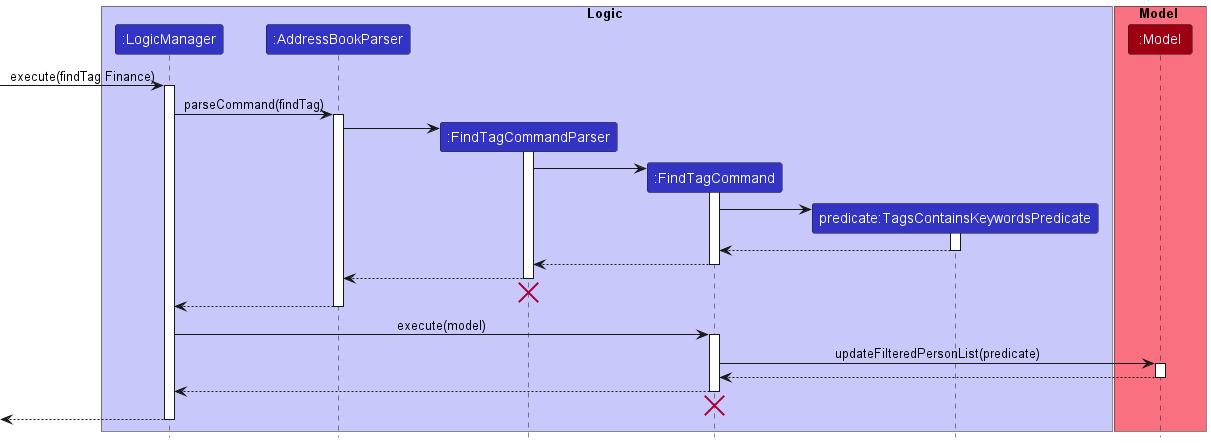

The diagram above was rendered by PlantUML. Its source (embedded in the PNG):
@startuml
!include style.puml

box Logic LOGIC_COLOR_T1
participant ":LogicManager" as LogicManager LOGIC_COLOR
participant ":AddressBookParser" as AddressBookParser LOGIC_COLOR
participant ":FindTagCommandParser" as FindTagCommandParser LOGIC_COLOR
participant ":FindTagCommand" as FindTagCommand LOGIC_COLOR
participant "predicate:TagsContainsKeywordsPredicate" as TagsContainsKeywordsPredicate LOGIC_COLOR
end box

box Model MODEL_COLOR_T1
participant ":Model" as Model MODEL_COLOR
end box

[-> LogicManager : execute(findTag Finance)
activate LogicManager

LogicManager -> AddressBookParser : parseCommand(findTag)
activate AddressBookParser

create FindTagCommandParser
AddressBookParser -> FindTagCommandParser
activate FindTagCommandParser

create FindTagCommand
FindTagCommandParser -> FindTagCommand
activate FindTagCommand

create TagsContainsKeywordsPredicate
FindTagCommand -> TagsContainsKeywordsPredicate
activate TagsContainsKeywordsPredicate

TagsContainsKeywordsPredicate --> FindTagCommand
deactivate TagsContainsKeywordsPredicate

FindTagCommand --> FindTagCommandParser
deactivate FindTagCommand

FindTagCommandParser --> AddressBookParser
deactivate FindTagCommandParser
FindTagCommandParser -[hidden]-> AddressBookParser
destroy FindTagCommandParser

AddressBookParser --> LogicManager
deactivate AddressBookParser

LogicManager -> FindTagCommand :execute(model)
activate FindTagCommand

FindTagCommand -> Model :updateFilteredPersonList(predicate)
activate Model

Model --> FindTagCommand
deactivate Model

FindTagCommand --> LogicManager
deactivate FindTagCommand
FindTagCommand -[hidden]-> LogicManager
destroy FindTagCommand

<-- LogicManager
deactivate LogicManager

@enduml